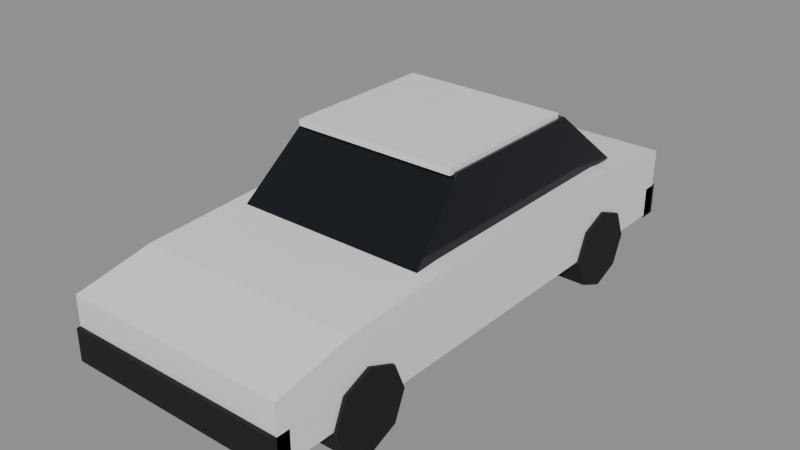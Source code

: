 # Source: car.blend  (saved by Blender 4.3.34; exported with 4.5.12 LTS)
import bpy
from mathutils import Matrix  # noqa: F401  (used for matrix-valued properties, if any)

bpy.ops.wm.read_factory_settings(use_empty=True)
scene = bpy.context.scene
scene.name = 'Scene'

# ---- materials (node trees are filled in below, after node groups)
mat_paint = bpy.data.materials.new('paint')
mat_paint.diffuse_color = (0.9, 0.9, 0.9, 1.0)
mat_glass = bpy.data.materials.new('glass')
mat_glass.diffuse_color = (0.007194, 0.01002, 0.01533, 1.0)
mat_dark = bpy.data.materials.new('dark')
mat_dark.diffuse_color = (0.004896, 0.004896, 0.005981, 1.0)

# ---- material node trees
mat_paint.use_nodes = True; mat_paint.node_tree.nodes.clear()
_N = mat_paint.node_tree.nodes; _L = mat_paint.node_tree.links
n0 = _N.new('ShaderNodeBsdfPrincipled'); n0.name = 'Principled BSDF'; n0.location = (10, 300)
n0.inputs[0].default_value = (0.9, 0.9, 0.9, 1.0)
n0.inputs[1].default_value = 0.1
n0.inputs[2].default_value = 0.35
n1 = _N.new('ShaderNodeOutputMaterial'); n1.name = 'Material Output'; n1.location = (300, 300)
_L.new(n0.outputs[0], n1.inputs[0])
n1.is_active_output = True
mat_glass.use_nodes = True; mat_glass.node_tree.nodes.clear()
_N = mat_glass.node_tree.nodes; _L = mat_glass.node_tree.links
n0 = _N.new('ShaderNodeBsdfPrincipled'); n0.name = 'Principled BSDF'; n0.location = (10, 300)
n0.inputs[0].default_value = (0.007194, 0.01002, 0.01533, 1.0)
n0.inputs[1].default_value = 0.3
n0.inputs[2].default_value = 0.1
n1 = _N.new('ShaderNodeOutputMaterial'); n1.name = 'Material Output'; n1.location = (300, 300)
_L.new(n0.outputs[0], n1.inputs[0])
n1.is_active_output = True
mat_dark.use_nodes = True; mat_dark.node_tree.nodes.clear()
_N = mat_dark.node_tree.nodes; _L = mat_dark.node_tree.links
n0 = _N.new('ShaderNodeBsdfPrincipled'); n0.name = 'Principled BSDF'; n0.location = (10, 300)
n0.inputs[0].default_value = (0.004896, 0.004896, 0.005981, 1.0)
n0.inputs[2].default_value = 0.8
n1 = _N.new('ShaderNodeOutputMaterial'); n1.name = 'Material Output'; n1.location = (300, 300)
_L.new(n0.outputs[0], n1.inputs[0])
n1.is_active_output = True

# ---- meshes
me_car = bpy.data.meshes.new('car')
me_car.from_pydata([(0.88, -2.1, 0.32), (0.88, -2.1, 0.78), (0.88, -1.5, 0.9), (0.88, -0.55, 0.95), (0.88, 1.3, 0.95), (0.88, 2.1, 0.85), (0.88, 2.1, 0.32), (-0.88, -2.1, 0.32), (-0.88, -2.1, 0.78), (-0.88, -1.5, 0.9), (-0.88, -0.55, 0.95), (-0.88, 1.3, 0.95), (-0.88, 2.1, 0.85), (-0.88, 2.1, 0.32), (0.76, -0.75, 0.94), (0.68, -0.25, 1.42), (0.68, 1.0, 1.42), (0.76, 1.55, 0.94), (-0.76, -0.75, 0.94), (-0.68, -0.25, 1.42), (-0.68, 1.0, 1.42), (-0.76, 1.55, 0.94), (-0.66, -0.3, 1.41), (-0.66, -0.3, 1.46), (-0.66, 0.95, 1.46), (-0.66, 0.95, 1.41), (0.66, -0.3, 1.41), (0.66, 0.95, 1.41), (0.66, 0.95, 1.46), (0.66, -0.3, 1.46), (-0.66, -0.3, 1.41), (0.66, -0.3, 1.41), (0.66, -0.3, 1.46), (-0.66, -0.3, 1.46), (-0.66, 0.95, 1.41), (-0.66, 0.95, 1.46), (0.66, 0.95, 1.46), (0.66, 0.95, 1.41), (-0.66, -0.3, 1.41), (-0.66, 0.95, 1.41), (0.66, 0.95, 1.41), (0.66, -0.3, 1.41), (-0.66, -0.3, 1.46), (0.66, -0.3, 1.46), (0.66, 0.95, 1.46), (-0.66, 0.95, 1.46), (-0.88, -2.13, 0.3), (-0.88, -2.13, 0.55), (-0.88, -2.0, 0.55), (-0.88, -2.0, 0.3), (0.88, -2.13, 0.3), (0.88, -2.0, 0.3), (0.88, -2.0, 0.55), (0.88, -2.13, 0.55), (-0.88, -2.13, 0.3), (0.88, -2.13, 0.3), (0.88, -2.13, 0.55), (-0.88, -2.13, 0.55), (-0.88, -2.0, 0.3), (-0.88, -2.0, 0.55), (0.88, -2.0, 0.55), (0.88, -2.0, 0.3), (-0.88, -2.13, 0.3), (-0.88, -2.0, 0.3), (0.88, -2.0, 0.3), (0.88, -2.13, 0.3), (-0.88, -2.13, 0.55), (0.88, -2.13, 0.55), (0.88, -2.0, 0.55), (-0.88, -2.0, 0.55), (-0.88, 2.0, 0.3), (-0.88, 2.0, 0.55), (-0.88, 2.13, 0.55), (-0.88, 2.13, 0.3), (0.88, 2.0, 0.3), (0.88, 2.13, 0.3), (0.88, 2.13, 0.55), (0.88, 2.0, 0.55), (-0.88, 2.0, 0.3), (0.88, 2.0, 0.3), (0.88, 2.0, 0.55), (-0.88, 2.0, 0.55), (-0.88, 2.13, 0.3), (-0.88, 2.13, 0.55), (0.88, 2.13, 0.55), (0.88, 2.13, 0.3), (-0.88, 2.0, 0.3), (-0.88, 2.13, 0.3), (0.88, 2.13, 0.3), (0.88, 2.0, 0.3), (-0.88, 2.0, 0.55), (0.88, 2.0, 0.55), (0.88, 2.13, 0.55), (-0.88, 2.13, 0.55), (-0.905, -1.66, 0.31), (-0.905, -1.569, 0.5292), (-0.905, -1.35, 0.62), (-0.905, -1.131, 0.5292), (-0.905, -1.04, 0.31), (-0.905, -1.131, 0.0908), (-0.905, -1.35, 0.0), (-0.905, -1.569, 0.0908), (-0.655, -1.66, 0.31), (-0.655, -1.569, 0.5292), (-0.655, -1.35, 0.62), (-0.655, -1.131, 0.5292), (-0.655, -1.04, 0.31), (-0.655, -1.131, 0.0908), (-0.655, -1.35, 0.0), (-0.655, -1.569, 0.0908), (-0.905, -1.66, 0.31), (-0.905, -1.569, 0.5292), (-0.905, -1.35, 0.62), (-0.905, -1.131, 0.5292), (-0.905, -1.04, 0.31), (-0.905, -1.131, 0.0908), (-0.905, -1.35, 0.0), (-0.905, -1.569, 0.0908), (-0.655, -1.66, 0.31), (-0.655, -1.569, 0.5292), (-0.655, -1.35, 0.62), (-0.655, -1.131, 0.5292), (-0.655, -1.04, 0.31), (-0.655, -1.131, 0.0908), (-0.655, -1.35, 0.0), (-0.655, -1.569, 0.0908), (0.655, -1.66, 0.31), (0.655, -1.569, 0.5292), (0.655, -1.35, 0.62), (0.655, -1.131, 0.5292), (0.655, -1.04, 0.31), (0.655, -1.131, 0.0908), (0.655, -1.35, 0.0), (0.655, -1.569, 0.0908), (0.905, -1.66, 0.31), (0.905, -1.569, 0.5292), (0.905, -1.35, 0.62), (0.905, -1.131, 0.5292), (0.905, -1.04, 0.31), (0.905, -1.131, 0.0908), (0.905, -1.35, 0.0), (0.905, -1.569, 0.0908), (0.655, -1.66, 0.31), (0.655, -1.569, 0.5292), (0.655, -1.35, 0.62), (0.655, -1.131, 0.5292), (0.655, -1.04, 0.31), (0.655, -1.131, 0.0908), (0.655, -1.35, 0.0), (0.655, -1.569, 0.0908), (0.905, -1.66, 0.31), (0.905, -1.569, 0.5292), (0.905, -1.35, 0.62), (0.905, -1.131, 0.5292), (0.905, -1.04, 0.31), (0.905, -1.131, 0.0908), (0.905, -1.35, 0.0), (0.905, -1.569, 0.0908), (-0.905, 0.99, 0.31), (-0.905, 1.081, 0.5292), (-0.905, 1.3, 0.62), (-0.905, 1.519, 0.5292), (-0.905, 1.61, 0.31), (-0.905, 1.519, 0.0908), (-0.905, 1.3, 0.0), (-0.905, 1.081, 0.0908), (-0.655, 0.99, 0.31), (-0.655, 1.081, 0.5292), (-0.655, 1.3, 0.62), (-0.655, 1.519, 0.5292), (-0.655, 1.61, 0.31), (-0.655, 1.519, 0.0908), (-0.655, 1.3, 0.0), (-0.655, 1.081, 0.0908), (-0.905, 0.99, 0.31), (-0.905, 1.081, 0.5292), (-0.905, 1.3, 0.62), (-0.905, 1.519, 0.5292), (-0.905, 1.61, 0.31), (-0.905, 1.519, 0.0908), (-0.905, 1.3, 0.0), (-0.905, 1.081, 0.0908), (-0.655, 0.99, 0.31), (-0.655, 1.081, 0.5292), (-0.655, 1.3, 0.62), (-0.655, 1.519, 0.5292), (-0.655, 1.61, 0.31), (-0.655, 1.519, 0.0908), (-0.655, 1.3, 0.0), (-0.655, 1.081, 0.0908), (0.655, 0.99, 0.31), (0.655, 1.081, 0.5292), (0.655, 1.3, 0.62), (0.655, 1.519, 0.5292), (0.655, 1.61, 0.31), (0.655, 1.519, 0.0908), (0.655, 1.3, 0.0), (0.655, 1.081, 0.0908), (0.905, 0.99, 0.31), (0.905, 1.081, 0.5292), (0.905, 1.3, 0.62), (0.905, 1.519, 0.5292), (0.905, 1.61, 0.31), (0.905, 1.519, 0.0908), (0.905, 1.3, 0.0), (0.905, 1.081, 0.0908), (0.655, 0.99, 0.31), (0.655, 1.081, 0.5292), (0.655, 1.3, 0.62), (0.655, 1.519, 0.5292), (0.655, 1.61, 0.31), (0.655, 1.519, 0.0908), (0.655, 1.3, 0.0), (0.655, 1.081, 0.0908), (0.905, 0.99, 0.31), (0.905, 1.081, 0.5292), (0.905, 1.3, 0.62), (0.905, 1.519, 0.5292), (0.905, 1.61, 0.31), (0.905, 1.519, 0.0908), (0.905, 1.3, 0.0), (0.905, 1.081, 0.0908)], [], [(0, 1, 2, 3, 4, 5, 6), (13, 12, 11, 10, 9, 8, 7), (0, 1, 8, 7), (1, 2, 9, 8), (2, 3, 10, 9), (3, 4, 11, 10), (4, 5, 12, 11), (5, 6, 13, 12), (6, 0, 7, 13), (14, 15, 16, 17), (21, 20, 19, 18), (14, 15, 19, 18), (15, 16, 20, 19), (16, 17, 21, 20), (17, 14, 18, 21), (22, 23, 24, 25), (26, 27, 28, 29), (30, 31, 32, 33), (34, 35, 36, 37), (38, 39, 40, 41), (42, 43, 44, 45), (46, 47, 48, 49), (50, 51, 52, 53), (54, 55, 56, 57), (58, 59, 60, 61), (62, 63, 64, 65), (66, 67, 68, 69), (70, 71, 72, 73), (74, 75, 76, 77), (78, 79, 80, 81), (82, 83, 84, 85), (86, 87, 88, 89), (90, 91, 92, 93), (94, 102, 103, 95), (95, 103, 104, 96), (96, 104, 105, 97), (97, 105, 106, 98), (98, 106, 107, 99), (99, 107, 108, 100), (100, 108, 109, 101), (101, 109, 102, 94), (110, 111, 112, 113, 114, 115, 116, 117), (125, 124, 123, 122, 121, 120, 119, 118), (126, 134, 135, 127), (127, 135, 136, 128), (128, 136, 137, 129), (129, 137, 138, 130), (130, 138, 139, 131), (131, 139, 140, 132), (132, 140, 141, 133), (133, 141, 134, 126), (142, 143, 144, 145, 146, 147, 148, 149), (157, 156, 155, 154, 153, 152, 151, 150), (158, 166, 167, 159), (159, 167, 168, 160), (160, 168, 169, 161), (161, 169, 170, 162), (162, 170, 171, 163), (163, 171, 172, 164), (164, 172, 173, 165), (165, 173, 166, 158), (174, 175, 176, 177, 178, 179, 180, 181), (189, 188, 187, 186, 185, 184, 183, 182), (190, 198, 199, 191), (191, 199, 200, 192), (192, 200, 201, 193), (193, 201, 202, 194), (194, 202, 203, 195), (195, 203, 204, 196), (196, 204, 205, 197), (197, 205, 198, 190), (206, 207, 208, 209, 210, 211, 212, 213), (221, 220, 219, 218, 217, 216, 215, 214)])
me_car.polygons.foreach_set('material_index', [0, 0, 0, 0, 0, 0, 0, 0, 0, 1, 1, 1, 1, 1, 1, 0, 0, 0, 0, 0, 0, 2, 2, 2, 2, 2, 2, 2, 2, 2, 2, 2, 2, 2, 2, 2, 2, 2, 2, 2, 2, 2, 2, 2, 2, 2, 2, 2, 2, 2, 2, 2, 2, 2, 2, 2, 2, 2, 2, 2, 2, 2, 2, 2, 2, 2, 2, 2, 2, 2, 2, 2, 2])
_uv = me_car.uv_layers.new(name='UVMap')
_uv.uv.foreach_set('vector', [0.0, 0.0, 0.0, 0.0, 0.0, 0.0, 0.0, 0.0, 0.0, 0.0, 0.0, 0.0, 0.0, 0.0, 0.0, 0.0, 0.0, 0.0, 0.0, 0.0, 0.0, 0.0, 0.0, 0.0, 0.0, 0.0, 0.0, 0.0, 0.0, 0.0, 0.0, 0.0, 0.0, 0.0, 0.0, 0.0, 0.0, 0.0, 0.0, 0.0, 0.0, 0.0, 0.0, 0.0, 0.0, 0.0, 0.0, 0.0, 0.0, 0.0, 0.0, 0.0, 0.0, 0.0, 0.0, 0.0, 0.0, 0.0, 0.0, 0.0, 0.0, 0.0, 0.0, 0.0, 0.0, 0.0, 0.0, 0.0, 0.0, 0.0, 0.0, 0.0, 0.0, 0.0, 0.0, 0.0, 0.0, 0.0, 0.0, 0.0, 0.0, 0.0, 0.0, 0.0, 0.0, 0.0, 0.0, 0.0, 0.0, 0.0, 0.0, 0.0, 0.0, 0.0, 0.0, 0.0, 0.0, 0.0, 0.0, 0.0, 0.0, 0.0, 0.0, 0.0, 0.0, 0.0, 0.0, 0.0, 0.0, 0.0, 0.0, 0.0, 0.0, 0.0, 0.0, 0.0, 0.0, 0.0, 0.0, 0.0, 0.0, 0.0, 0.0, 0.0, 0.0, 0.0, 0.0, 0.0, 0.0, 0.0, 0.0, 0.0, 0.0, 0.0, 0.0, 0.0, 0.0, 0.0, 0.0, 0.0, 0.0, 0.0, 0.0, 0.0, 0.0, 0.0, 0.0, 0.0, 0.0, 0.0, 0.0, 0.0, 0.0, 0.0, 0.0, 0.0, 0.0, 0.0, 0.0, 0.0, 0.0, 0.0, 0.0, 0.0, 0.0, 0.0, 0.0, 0.0, 0.0, 0.0, 0.0, 0.0, 0.0, 0.0, 0.0, 0.0, 0.0, 0.0, 0.0, 0.0, 0.0, 0.0, 0.0, 0.0, 0.0, 0.0, 0.0, 0.0, 0.0, 0.0, 0.0, 0.0, 0.0, 0.0, 0.0, 0.0, 0.0, 0.0, 0.0, 0.0, 0.0, 0.0, 0.0, 0.0, 0.0, 0.0, 0.0, 0.0, 0.0, 0.0, 0.0, 0.0, 0.0, 0.0, 0.0, 0.0, 0.0, 0.0, 0.0, 0.0, 0.0, 0.0, 0.0, 0.0, 0.0, 0.0, 0.0, 0.0, 0.0, 0.0, 0.0, 0.0, 0.0, 0.0, 0.0, 0.0, 0.0, 0.0, 0.0, 0.0, 0.0, 0.0, 0.0, 0.0, 0.0, 0.0, 0.0, 0.0, 0.0, 0.0, 0.0, 0.0, 0.0, 0.0, 0.0, 0.0, 0.0, 0.0, 0.0, 0.0, 0.0, 0.0, 0.0, 0.0, 0.0, 0.0, 0.0, 0.0, 0.0, 0.0, 0.0, 0.0, 0.0, 0.0, 0.0, 0.0, 0.0, 0.0, 0.0, 0.0, 0.0, 0.0, 0.0, 0.0, 0.0, 0.0, 0.0, 0.0, 0.0, 0.0, 0.0, 0.0, 0.0, 0.0, 0.0, 0.0, 0.0, 0.0, 0.0, 0.0, 0.0, 0.0, 0.0, 0.0, 0.0, 0.0, 0.0, 0.0, 0.0, 0.0, 0.0, 0.0, 0.0, 0.0, 0.0, 0.0, 0.0, 0.0, 0.0, 0.0, 0.0, 0.0, 0.0, 0.0, 0.0, 0.0, 0.0, 0.0, 0.0, 0.0, 0.0, 0.0, 0.0, 0.0, 0.0, 0.0, 0.0, 0.0, 0.0, 0.0, 0.0, 0.0, 0.0, 0.0, 0.0, 0.0, 0.0, 0.0, 0.0, 0.0, 0.0, 0.0, 0.0, 0.0, 0.0, 0.0, 0.0, 0.0, 0.0, 0.0, 0.0, 0.0, 0.0, 0.0, 0.0, 0.0, 0.0, 0.0, 0.0, 0.0, 0.0, 0.0, 0.0, 0.0, 0.0, 0.0, 0.0, 0.0, 0.0, 0.0, 0.0, 0.0, 0.0, 0.0, 0.0, 0.0, 0.0, 0.0, 0.0, 0.0, 0.0, 0.0, 0.0, 0.0, 0.0, 0.0, 0.0, 0.0, 0.0, 0.0, 0.0, 0.0, 0.0, 0.0, 0.0, 0.0, 0.0, 0.0, 0.0, 0.0, 0.0, 0.0, 0.0, 0.0, 0.0, 0.0, 0.0, 0.0, 0.0, 0.0, 0.0, 0.0, 0.0, 0.0, 0.0, 0.0, 0.0, 0.0, 0.0, 0.0, 0.0, 0.0, 0.0, 0.0, 0.0, 0.0, 0.0, 0.0, 0.0, 0.0, 0.0, 0.0, 0.0, 0.0, 0.0, 0.0, 0.0, 0.0, 0.0, 0.0, 0.0, 0.0, 0.0, 0.0, 0.0, 0.0, 0.0, 0.0, 0.0, 0.0, 0.0, 0.0, 0.0, 0.0, 0.0, 0.0, 0.0, 0.0, 0.0, 0.0, 0.0, 0.0, 0.0, 0.0, 0.0, 0.0, 0.0, 0.0, 0.0, 0.0, 0.0, 0.0, 0.0, 0.0, 0.0, 0.0, 0.0, 0.0, 0.0, 0.0, 0.0, 0.0, 0.0, 0.0, 0.0, 0.0, 0.0, 0.0, 0.0, 0.0, 0.0, 0.0, 0.0, 0.0, 0.0, 0.0, 0.0, 0.0, 0.0, 0.0, 0.0, 0.0, 0.0, 0.0, 0.0, 0.0, 0.0, 0.0, 0.0, 0.0, 0.0, 0.0, 0.0, 0.0, 0.0, 0.0, 0.0, 0.0, 0.0, 0.0, 0.0, 0.0, 0.0, 0.0, 0.0, 0.0, 0.0, 0.0, 0.0, 0.0, 0.0, 0.0, 0.0, 0.0, 0.0, 0.0, 0.0, 0.0, 0.0, 0.0, 0.0, 0.0, 0.0, 0.0, 0.0, 0.0, 0.0, 0.0, 0.0, 0.0, 0.0, 0.0, 0.0, 0.0, 0.0, 0.0, 0.0, 0.0, 0.0, 0.0, 0.0, 0.0, 0.0, 0.0, 0.0, 0.0, 0.0, 0.0, 0.0, 0.0, 0.0, 0.0, 0.0, 0.0, 0.0, 0.0, 0.0, 0.0, 0.0, 0.0, 0.0, 0.0, 0.0, 0.0, 0.0, 0.0, 0.0, 0.0, 0.0, 0.0, 0.0, 0.0, 0.0, 0.0, 0.0, 0.0, 0.0, 0.0, 0.0, 0.0, 0.0, 0.0, 0.0, 0.0, 0.0, 0.0, 0.0, 0.0, 0.0, 0.0, 0.0, 0.0, 0.0, 0.0, 0.0, 0.0, 0.0, 0.0, 0.0, 0.0, 0.0, 0.0, 0.0, 0.0, 0.0, 0.0, 0.0, 0.0, 0.0, 0.0, 0.0, 0.0, 0.0, 0.0, 0.0, 0.0, 0.0, 0.0, 0.0, 0.0, 0.0, 0.0, 0.0, 0.0, 0.0, 0.0, 0.0, 0.0, 0.0, 0.0])
me_car.materials.append(mat_paint)
me_car.materials.append(mat_glass)
me_car.materials.append(mat_dark)
me_car.update()

# ---- objects
ob_car = bpy.data.objects.new('car', me_car)

# ---- transforms, parenting, visibility, modifiers, constraints
ob_car.location = (0.0, 0.0, 0.0)

# ---- collection membership
scene.collection.objects.link(ob_car)

# ---- scene / render settings (as saved in the file)
scene.frame_start = 1; scene.frame_end = 250; scene.frame_set(1)
scene.render.engine = 'BLENDER_EEVEE_NEXT'
bpy.context.view_layer.update()

# ---- added for rendering (the .blend has no active camera and no usable light): camera, sun + grey world if the file has none
cam_auto = bpy.data.cameras.new('AutoCamera')
cam_auto.lens = 50.0
cam_auto.sensor_width = 36.0
cam_auto.clip_end = 1000.0
ob_auto_camera = bpy.data.objects.new('AutoCamera', cam_auto)
scene.collection.objects.link(ob_auto_camera)
ob_auto_camera.location = (4.49047, -5.38856, 4.32237)
ob_auto_camera.rotation_euler = (1.09748, -7.21219e-08, 0.694738)
scene.camera = ob_auto_camera
light_auto_sun = bpy.data.lights.new('AutoSun', 'SUN')
light_auto_sun.energy = 3.0
light_auto_sun.angle = 0.0523599
ob_auto_sun = bpy.data.objects.new('AutoSun', light_auto_sun)
scene.collection.objects.link(ob_auto_sun)
ob_auto_sun.rotation_euler = (0.872665, 0.174533, 0.523599)
if scene.world is None:
    world_auto = bpy.data.worlds.new('AutoWorld')
    world_auto.color = (0.3, 0.3, 0.3)
    scene.world = world_auto
bpy.context.view_layer.update()
